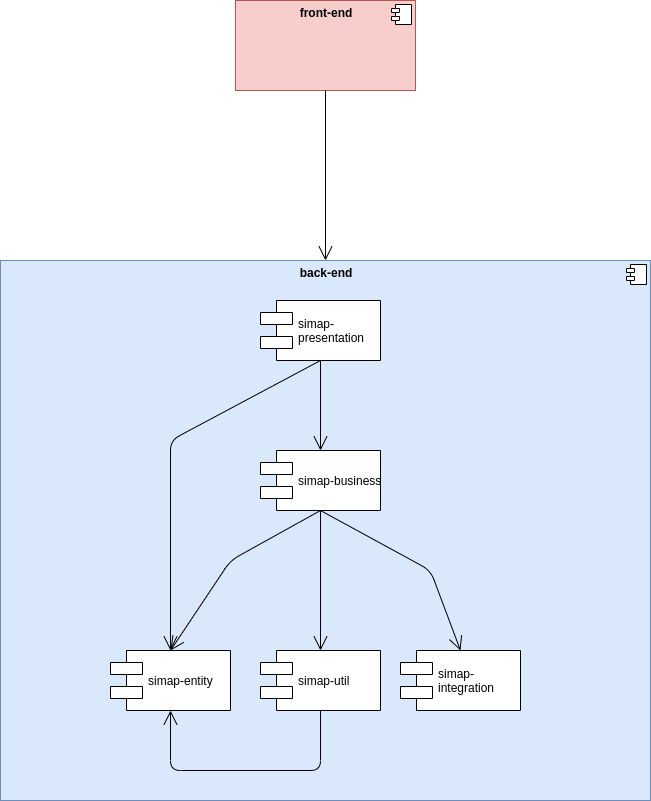

The diagram above was exported from draw.io. Its source (the exported page's mxGraphModel, read from the mxfile embedded in the PNG):
<mxGraphModel dx="1422" dy="752" grid="1" gridSize="10" guides="1" tooltips="1" connect="1" arrows="1" fold="1" page="1" pageScale="1" pageWidth="827" pageHeight="1169" background="#ffffff" math="0" shadow="0">
  <root>
    <mxCell id="0" />
    <mxCell id="1" parent="0" />
    <mxCell id="ixc7siAzchqG3kChD775-14" value="&lt;p style=&quot;margin: 0px ; margin-top: 6px ; text-align: center&quot;&gt;&lt;b&gt;back-end&lt;/b&gt;&lt;/p&gt;" style="align=left;overflow=fill;html=1;fillColor=#dae8fc;strokeColor=#6c8ebf;" vertex="1" parent="1">
      <mxGeometry x="80" y="610" width="650" height="540" as="geometry" />
    </mxCell>
    <mxCell id="ixc7siAzchqG3kChD775-15" value="" style="shape=component;jettyWidth=8;jettyHeight=4;" vertex="1" parent="ixc7siAzchqG3kChD775-14">
      <mxGeometry x="1" width="20" height="20" relative="1" as="geometry">
        <mxPoint x="-24" y="4" as="offset" />
      </mxGeometry>
    </mxCell>
    <mxCell id="ixc7siAzchqG3kChD775-1" value="simap-business" style="shape=component;align=left;spacingLeft=36;" vertex="1" parent="1">
      <mxGeometry x="340" y="800" width="120" height="60" as="geometry" />
    </mxCell>
    <mxCell id="ixc7siAzchqG3kChD775-2" value="simap-entity" style="shape=component;align=left;spacingLeft=36;" vertex="1" parent="1">
      <mxGeometry x="190" y="1000" width="120" height="60" as="geometry" />
    </mxCell>
    <mxCell id="ixc7siAzchqG3kChD775-5" value="" style="endArrow=open;endFill=1;endSize=12;html=1;exitX=0.5;exitY=1;exitDx=0;exitDy=0;entryX=0.5;entryY=0;entryDx=0;entryDy=0;" edge="1" parent="1" source="ixc7siAzchqG3kChD775-1" target="ixc7siAzchqG3kChD775-2">
      <mxGeometry width="160" relative="1" as="geometry">
        <mxPoint x="290" y="1040" as="sourcePoint" />
        <mxPoint x="450" y="1040" as="targetPoint" />
        <Array as="points">
          <mxPoint x="310" y="910" />
        </Array>
      </mxGeometry>
    </mxCell>
    <mxCell id="ixc7siAzchqG3kChD775-6" value="simap-util" style="shape=component;align=left;spacingLeft=36;" vertex="1" parent="1">
      <mxGeometry x="340" y="1000" width="120" height="60" as="geometry" />
    </mxCell>
    <mxCell id="ixc7siAzchqG3kChD775-7" value="" style="endArrow=open;endFill=1;endSize=12;html=1;entryX=0.5;entryY=0;entryDx=0;entryDy=0;exitX=0.5;exitY=1;exitDx=0;exitDy=0;" edge="1" parent="1" source="ixc7siAzchqG3kChD775-1" target="ixc7siAzchqG3kChD775-6">
      <mxGeometry width="160" relative="1" as="geometry">
        <mxPoint x="350" y="882" as="sourcePoint" />
        <mxPoint x="360" y="950" as="targetPoint" />
      </mxGeometry>
    </mxCell>
    <mxCell id="ixc7siAzchqG3kChD775-8" value="simap-&#10;integration" style="shape=component;align=left;spacingLeft=36;" vertex="1" parent="1">
      <mxGeometry x="480" y="1000" width="120" height="60" as="geometry" />
    </mxCell>
    <mxCell id="ixc7siAzchqG3kChD775-9" value="" style="endArrow=open;endFill=1;endSize=12;html=1;entryX=0.5;entryY=0;entryDx=0;entryDy=0;exitX=0.5;exitY=1;exitDx=0;exitDy=0;" edge="1" parent="1" source="ixc7siAzchqG3kChD775-1" target="ixc7siAzchqG3kChD775-8">
      <mxGeometry width="160" relative="1" as="geometry">
        <mxPoint x="360" y="892" as="sourcePoint" />
        <mxPoint x="500" y="950" as="targetPoint" />
        <Array as="points">
          <mxPoint x="510" y="920" />
        </Array>
      </mxGeometry>
    </mxCell>
    <mxCell id="ixc7siAzchqG3kChD775-10" value="simap-&#10;presentation" style="shape=component;align=left;spacingLeft=36;" vertex="1" parent="1">
      <mxGeometry x="340" y="650" width="120" height="60" as="geometry" />
    </mxCell>
    <mxCell id="ixc7siAzchqG3kChD775-11" value="" style="endArrow=open;endFill=1;endSize=12;html=1;exitX=0.5;exitY=1;exitDx=0;exitDy=0;entryX=0.5;entryY=0;entryDx=0;entryDy=0;" edge="1" parent="1" source="ixc7siAzchqG3kChD775-10" target="ixc7siAzchqG3kChD775-1">
      <mxGeometry width="160" relative="1" as="geometry">
        <mxPoint x="360" y="890" as="sourcePoint" />
        <mxPoint x="360" y="950" as="targetPoint" />
      </mxGeometry>
    </mxCell>
    <mxCell id="ixc7siAzchqG3kChD775-12" value="" style="endArrow=open;endFill=1;endSize=12;html=1;exitX=0.5;exitY=1;exitDx=0;exitDy=0;entryX=0.5;entryY=0;entryDx=0;entryDy=0;" edge="1" parent="1" source="ixc7siAzchqG3kChD775-10" target="ixc7siAzchqG3kChD775-2">
      <mxGeometry width="160" relative="1" as="geometry">
        <mxPoint x="160" y="830" as="sourcePoint" />
        <mxPoint x="350" y="940" as="targetPoint" />
        <Array as="points">
          <mxPoint x="250" y="790" />
        </Array>
      </mxGeometry>
    </mxCell>
    <mxCell id="ixc7siAzchqG3kChD775-18" value="&lt;p style=&quot;margin: 0px ; margin-top: 6px ; text-align: center&quot;&gt;&lt;b&gt;front-end&lt;/b&gt;&lt;/p&gt;" style="align=left;overflow=fill;html=1;fillColor=#f8cecc;strokeColor=#b85450;" vertex="1" parent="1">
      <mxGeometry x="315" y="350" width="180" height="90" as="geometry" />
    </mxCell>
    <mxCell id="ixc7siAzchqG3kChD775-19" value="" style="shape=component;jettyWidth=8;jettyHeight=4;" vertex="1" parent="ixc7siAzchqG3kChD775-18">
      <mxGeometry x="1" width="20" height="20" relative="1" as="geometry">
        <mxPoint x="-24" y="4" as="offset" />
      </mxGeometry>
    </mxCell>
    <mxCell id="ixc7siAzchqG3kChD775-20" value="" style="endArrow=open;endFill=1;endSize=12;html=1;exitX=0.5;exitY=1;exitDx=0;exitDy=0;entryX=0.5;entryY=0;entryDx=0;entryDy=0;" edge="1" parent="1" source="ixc7siAzchqG3kChD775-18" target="ixc7siAzchqG3kChD775-14">
      <mxGeometry width="160" relative="1" as="geometry">
        <mxPoint x="460" y="490" as="sourcePoint" />
        <mxPoint x="460" y="580" as="targetPoint" />
      </mxGeometry>
    </mxCell>
    <mxCell id="ixc7siAzchqG3kChD775-24" value="" style="endArrow=open;endFill=1;endSize=12;html=1;entryX=0.5;entryY=1;entryDx=0;entryDy=0;exitX=0.5;exitY=1;exitDx=0;exitDy=0;" edge="1" parent="1" source="ixc7siAzchqG3kChD775-6" target="ixc7siAzchqG3kChD775-2">
      <mxGeometry width="160" relative="1" as="geometry">
        <mxPoint x="410" y="870" as="sourcePoint" />
        <mxPoint x="410" y="1010" as="targetPoint" />
        <Array as="points">
          <mxPoint x="400" y="1120" />
          <mxPoint x="250" y="1120" />
        </Array>
      </mxGeometry>
    </mxCell>
  </root>
</mxGraphModel>